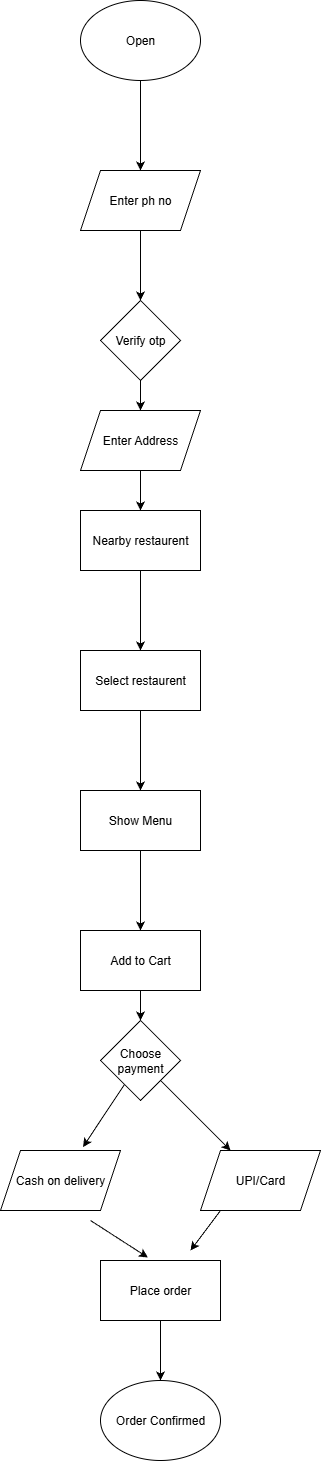

The diagram above was exported from draw.io. Its source (the exported page's mxGraphModel, read from the mxfile embedded in the PNG):
<mxGraphModel dx="1042" dy="658" grid="1" gridSize="10" guides="1" tooltips="1" connect="1" arrows="1" fold="1" page="1" pageScale="1" pageWidth="827" pageHeight="1169" math="0" shadow="0">
  <root>
    <mxCell id="WIyWlLk6GJQsqaUBKTNV-0" />
    <mxCell id="WIyWlLk6GJQsqaUBKTNV-1" parent="WIyWlLk6GJQsqaUBKTNV-0" />
    <mxCell id="fzbcMlYm_f0N74snjTD3-3" value="" style="edgeStyle=orthogonalEdgeStyle;rounded=0;orthogonalLoop=1;jettySize=auto;html=1;" edge="1" parent="WIyWlLk6GJQsqaUBKTNV-1" source="fzbcMlYm_f0N74snjTD3-1" target="fzbcMlYm_f0N74snjTD3-2">
      <mxGeometry relative="1" as="geometry" />
    </mxCell>
    <mxCell id="fzbcMlYm_f0N74snjTD3-1" value="Open" style="ellipse;whiteSpace=wrap;html=1;" vertex="1" parent="WIyWlLk6GJQsqaUBKTNV-1">
      <mxGeometry x="130" width="120" height="80" as="geometry" />
    </mxCell>
    <mxCell id="fzbcMlYm_f0N74snjTD3-5" value="" style="edgeStyle=orthogonalEdgeStyle;rounded=0;orthogonalLoop=1;jettySize=auto;html=1;" edge="1" parent="WIyWlLk6GJQsqaUBKTNV-1" source="fzbcMlYm_f0N74snjTD3-2" target="fzbcMlYm_f0N74snjTD3-4">
      <mxGeometry relative="1" as="geometry" />
    </mxCell>
    <mxCell id="fzbcMlYm_f0N74snjTD3-2" value="Enter ph no" style="shape=parallelogram;perimeter=parallelogramPerimeter;whiteSpace=wrap;html=1;fixedSize=1;" vertex="1" parent="WIyWlLk6GJQsqaUBKTNV-1">
      <mxGeometry x="130" y="170" width="120" height="60" as="geometry" />
    </mxCell>
    <mxCell id="fzbcMlYm_f0N74snjTD3-12" value="" style="edgeStyle=orthogonalEdgeStyle;rounded=0;orthogonalLoop=1;jettySize=auto;html=1;" edge="1" parent="WIyWlLk6GJQsqaUBKTNV-1" source="fzbcMlYm_f0N74snjTD3-4" target="fzbcMlYm_f0N74snjTD3-6">
      <mxGeometry relative="1" as="geometry" />
    </mxCell>
    <mxCell id="fzbcMlYm_f0N74snjTD3-4" value="Verify otp" style="rhombus;whiteSpace=wrap;html=1;" vertex="1" parent="WIyWlLk6GJQsqaUBKTNV-1">
      <mxGeometry x="150" y="300" width="80" height="80" as="geometry" />
    </mxCell>
    <mxCell id="fzbcMlYm_f0N74snjTD3-8" value="" style="edgeStyle=orthogonalEdgeStyle;rounded=0;orthogonalLoop=1;jettySize=auto;html=1;" edge="1" parent="WIyWlLk6GJQsqaUBKTNV-1" source="fzbcMlYm_f0N74snjTD3-6" target="fzbcMlYm_f0N74snjTD3-7">
      <mxGeometry relative="1" as="geometry" />
    </mxCell>
    <mxCell id="fzbcMlYm_f0N74snjTD3-6" value="Enter Address" style="shape=parallelogram;perimeter=parallelogramPerimeter;whiteSpace=wrap;html=1;fixedSize=1;" vertex="1" parent="WIyWlLk6GJQsqaUBKTNV-1">
      <mxGeometry x="130" y="410" width="120" height="60" as="geometry" />
    </mxCell>
    <mxCell id="fzbcMlYm_f0N74snjTD3-10" value="" style="edgeStyle=orthogonalEdgeStyle;rounded=0;orthogonalLoop=1;jettySize=auto;html=1;" edge="1" parent="WIyWlLk6GJQsqaUBKTNV-1" source="fzbcMlYm_f0N74snjTD3-7" target="fzbcMlYm_f0N74snjTD3-9">
      <mxGeometry relative="1" as="geometry" />
    </mxCell>
    <mxCell id="fzbcMlYm_f0N74snjTD3-7" value="Nearby restaurent" style="whiteSpace=wrap;html=1;" vertex="1" parent="WIyWlLk6GJQsqaUBKTNV-1">
      <mxGeometry x="130" y="510" width="120" height="60" as="geometry" />
    </mxCell>
    <mxCell id="fzbcMlYm_f0N74snjTD3-14" value="" style="edgeStyle=orthogonalEdgeStyle;rounded=0;orthogonalLoop=1;jettySize=auto;html=1;" edge="1" parent="WIyWlLk6GJQsqaUBKTNV-1" source="fzbcMlYm_f0N74snjTD3-9" target="fzbcMlYm_f0N74snjTD3-13">
      <mxGeometry relative="1" as="geometry" />
    </mxCell>
    <mxCell id="fzbcMlYm_f0N74snjTD3-9" value="Select restaurent" style="whiteSpace=wrap;html=1;" vertex="1" parent="WIyWlLk6GJQsqaUBKTNV-1">
      <mxGeometry x="130" y="650" width="120" height="60" as="geometry" />
    </mxCell>
    <mxCell id="fzbcMlYm_f0N74snjTD3-16" value="" style="edgeStyle=orthogonalEdgeStyle;rounded=0;orthogonalLoop=1;jettySize=auto;html=1;" edge="1" parent="WIyWlLk6GJQsqaUBKTNV-1" source="fzbcMlYm_f0N74snjTD3-13" target="fzbcMlYm_f0N74snjTD3-15">
      <mxGeometry relative="1" as="geometry" />
    </mxCell>
    <mxCell id="fzbcMlYm_f0N74snjTD3-13" value="Show Menu" style="whiteSpace=wrap;html=1;" vertex="1" parent="WIyWlLk6GJQsqaUBKTNV-1">
      <mxGeometry x="130" y="790" width="120" height="60" as="geometry" />
    </mxCell>
    <mxCell id="fzbcMlYm_f0N74snjTD3-18" value="" style="edgeStyle=orthogonalEdgeStyle;rounded=0;orthogonalLoop=1;jettySize=auto;html=1;" edge="1" parent="WIyWlLk6GJQsqaUBKTNV-1" source="fzbcMlYm_f0N74snjTD3-15" target="fzbcMlYm_f0N74snjTD3-17">
      <mxGeometry relative="1" as="geometry" />
    </mxCell>
    <mxCell id="fzbcMlYm_f0N74snjTD3-15" value="Add to Cart" style="whiteSpace=wrap;html=1;" vertex="1" parent="WIyWlLk6GJQsqaUBKTNV-1">
      <mxGeometry x="130" y="930" width="120" height="60" as="geometry" />
    </mxCell>
    <mxCell id="fzbcMlYm_f0N74snjTD3-17" value="Choose payment" style="rhombus;whiteSpace=wrap;html=1;" vertex="1" parent="WIyWlLk6GJQsqaUBKTNV-1">
      <mxGeometry x="150" y="1020" width="80" height="80" as="geometry" />
    </mxCell>
    <mxCell id="fzbcMlYm_f0N74snjTD3-19" value="Cash on delivery" style="shape=parallelogram;perimeter=parallelogramPerimeter;whiteSpace=wrap;html=1;fixedSize=1;" vertex="1" parent="WIyWlLk6GJQsqaUBKTNV-1">
      <mxGeometry x="50" y="1150" width="120" height="60" as="geometry" />
    </mxCell>
    <mxCell id="fzbcMlYm_f0N74snjTD3-20" value="UPI/Card" style="shape=parallelogram;perimeter=parallelogramPerimeter;whiteSpace=wrap;html=1;fixedSize=1;" vertex="1" parent="WIyWlLk6GJQsqaUBKTNV-1">
      <mxGeometry x="250" y="1150" width="120" height="60" as="geometry" />
    </mxCell>
    <mxCell id="fzbcMlYm_f0N74snjTD3-23" value="" style="edgeStyle=orthogonalEdgeStyle;rounded=0;orthogonalLoop=1;jettySize=auto;html=1;" edge="1" parent="WIyWlLk6GJQsqaUBKTNV-1" source="fzbcMlYm_f0N74snjTD3-21" target="fzbcMlYm_f0N74snjTD3-22">
      <mxGeometry relative="1" as="geometry" />
    </mxCell>
    <mxCell id="fzbcMlYm_f0N74snjTD3-21" value="Place order" style="rounded=0;whiteSpace=wrap;html=1;" vertex="1" parent="WIyWlLk6GJQsqaUBKTNV-1">
      <mxGeometry x="150" y="1260" width="120" height="60" as="geometry" />
    </mxCell>
    <mxCell id="fzbcMlYm_f0N74snjTD3-22" value="Order Confirmed" style="ellipse;whiteSpace=wrap;html=1;" vertex="1" parent="WIyWlLk6GJQsqaUBKTNV-1">
      <mxGeometry x="150" y="1380" width="120" height="80" as="geometry" />
    </mxCell>
    <mxCell id="fzbcMlYm_f0N74snjTD3-24" value="" style="endArrow=classic;html=1;rounded=0;entryX=0.395;entryY=-0.05;entryDx=0;entryDy=0;entryPerimeter=0;" edge="1" parent="WIyWlLk6GJQsqaUBKTNV-1" target="fzbcMlYm_f0N74snjTD3-21">
      <mxGeometry width="50" height="50" relative="1" as="geometry">
        <mxPoint x="140" y="1220" as="sourcePoint" />
        <mxPoint x="220" y="1140" as="targetPoint" />
      </mxGeometry>
    </mxCell>
    <mxCell id="fzbcMlYm_f0N74snjTD3-25" value="" style="endArrow=classic;html=1;rounded=0;exitX=0.167;exitY=1;exitDx=0;exitDy=0;exitPerimeter=0;" edge="1" parent="WIyWlLk6GJQsqaUBKTNV-1" source="fzbcMlYm_f0N74snjTD3-20">
      <mxGeometry width="50" height="50" relative="1" as="geometry">
        <mxPoint x="270" y="1220" as="sourcePoint" />
        <mxPoint x="240" y="1250" as="targetPoint" />
      </mxGeometry>
    </mxCell>
    <mxCell id="fzbcMlYm_f0N74snjTD3-26" value="" style="endArrow=classic;html=1;rounded=0;entryX=0.688;entryY=-0.057;entryDx=0;entryDy=0;entryPerimeter=0;" edge="1" parent="WIyWlLk6GJQsqaUBKTNV-1" source="fzbcMlYm_f0N74snjTD3-17" target="fzbcMlYm_f0N74snjTD3-19">
      <mxGeometry width="50" height="50" relative="1" as="geometry">
        <mxPoint x="130" y="1120" as="sourcePoint" />
        <mxPoint x="130" y="1140" as="targetPoint" />
        <Array as="points">
          <mxPoint x="150" y="1120" />
        </Array>
      </mxGeometry>
    </mxCell>
    <mxCell id="fzbcMlYm_f0N74snjTD3-27" value="" style="endArrow=classic;html=1;rounded=0;entryX=0.25;entryY=0;entryDx=0;entryDy=0;" edge="1" parent="WIyWlLk6GJQsqaUBKTNV-1" source="fzbcMlYm_f0N74snjTD3-17" target="fzbcMlYm_f0N74snjTD3-20">
      <mxGeometry width="50" height="50" relative="1" as="geometry">
        <mxPoint x="170" y="1190" as="sourcePoint" />
        <mxPoint x="270" y="1110" as="targetPoint" />
      </mxGeometry>
    </mxCell>
  </root>
</mxGraphModel>